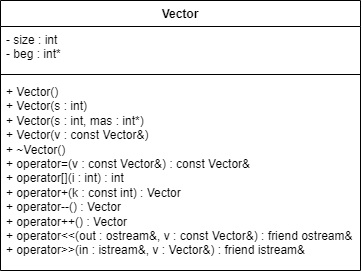

The diagram above was exported from draw.io. Its source (the exported page's mxGraphModel, read from the mxfile embedded in the PNG):
<mxGraphModel dx="728" dy="664" grid="1" gridSize="10" guides="1" tooltips="1" connect="1" arrows="1" fold="1" page="1" pageScale="1" pageWidth="827" pageHeight="1169" math="0" shadow="0">
  <root>
    <mxCell id="0" />
    <mxCell id="1" parent="0" />
    <mxCell id="7NjZY4kW9wPce89TTtN7-204" style="edgeStyle=orthogonalEdgeStyle;rounded=0;orthogonalLoop=1;jettySize=auto;html=1;exitX=1;exitY=0.5;exitDx=0;exitDy=0;entryX=0.5;entryY=0;entryDx=0;entryDy=0;" parent="1" edge="1">
      <mxGeometry relative="1" as="geometry">
        <mxPoint x="1420" y="550" as="sourcePoint" />
        <Array as="points">
          <mxPoint x="1470" y="550" />
          <mxPoint x="1470" y="680" />
          <mxPoint x="1330" y="680" />
        </Array>
      </mxGeometry>
    </mxCell>
    <mxCell id="LwDJ9_bF59ptO0BEYLhL-1" value="Vector" style="swimlane;fontStyle=1;align=center;verticalAlign=top;childLayout=stackLayout;horizontal=1;startSize=26;horizontalStack=0;resizeParent=1;resizeParentMax=0;resizeLast=0;collapsible=1;marginBottom=0;whiteSpace=wrap;html=1;" parent="1" vertex="1">
      <mxGeometry x="170" y="310" width="360" height="270" as="geometry" />
    </mxCell>
    <mxCell id="LwDJ9_bF59ptO0BEYLhL-2" value="- size : int&lt;div&gt;- beg : int*&lt;/div&gt;" style="text;strokeColor=none;fillColor=none;align=left;verticalAlign=top;spacingLeft=4;spacingRight=4;overflow=hidden;rotatable=0;points=[[0,0.5],[1,0.5]];portConstraint=eastwest;whiteSpace=wrap;html=1;" parent="LwDJ9_bF59ptO0BEYLhL-1" vertex="1">
      <mxGeometry y="26" width="360" height="44" as="geometry" />
    </mxCell>
    <mxCell id="LwDJ9_bF59ptO0BEYLhL-3" value="" style="line;strokeWidth=1;fillColor=none;align=left;verticalAlign=middle;spacingTop=-1;spacingLeft=3;spacingRight=3;rotatable=0;labelPosition=right;points=[];portConstraint=eastwest;strokeColor=inherit;" parent="LwDJ9_bF59ptO0BEYLhL-1" vertex="1">
      <mxGeometry y="70" width="360" height="8" as="geometry" />
    </mxCell>
    <mxCell id="LwDJ9_bF59ptO0BEYLhL-4" value="&lt;div&gt;+ Vector()&lt;/div&gt;&lt;div&gt;+ Vector(s : int)&lt;/div&gt;&lt;div&gt;+ Vector(s : int, mas : int*)&lt;/div&gt;&lt;div&gt;+ Vector(v : const Vector&amp;amp;)&lt;/div&gt;&lt;div&gt;+ ~Vector()&lt;/div&gt;&lt;div&gt;+ operator=(v : const Vector&amp;amp;) : const Vector&amp;amp;&amp;nbsp;&lt;/div&gt;&lt;div&gt;+ operator[](i : int) : int&lt;/div&gt;&lt;div&gt;+ operator+(k : const int) : Vector&amp;nbsp;&lt;/div&gt;&lt;div&gt;+ operator--() : Vector&lt;/div&gt;&lt;div&gt;+ operator++() : Vector&lt;/div&gt;&lt;div&gt;+ operator&amp;lt;&amp;lt;(out : ostream&amp;amp;, v : const Vector&amp;amp;) : friend ostream&amp;amp;&amp;nbsp;&lt;/div&gt;&lt;div&gt;+ operator&amp;gt;&amp;gt;(in : istream&amp;amp;, v : Vector&amp;amp;) : friend istream&amp;amp;&amp;nbsp;&lt;/div&gt;" style="text;strokeColor=none;fillColor=none;align=left;verticalAlign=top;spacingLeft=4;spacingRight=4;overflow=hidden;rotatable=0;points=[[0,0.5],[1,0.5]];portConstraint=eastwest;whiteSpace=wrap;html=1;" parent="LwDJ9_bF59ptO0BEYLhL-1" vertex="1">
      <mxGeometry y="78" width="360" height="192" as="geometry" />
    </mxCell>
  </root>
</mxGraphModel>